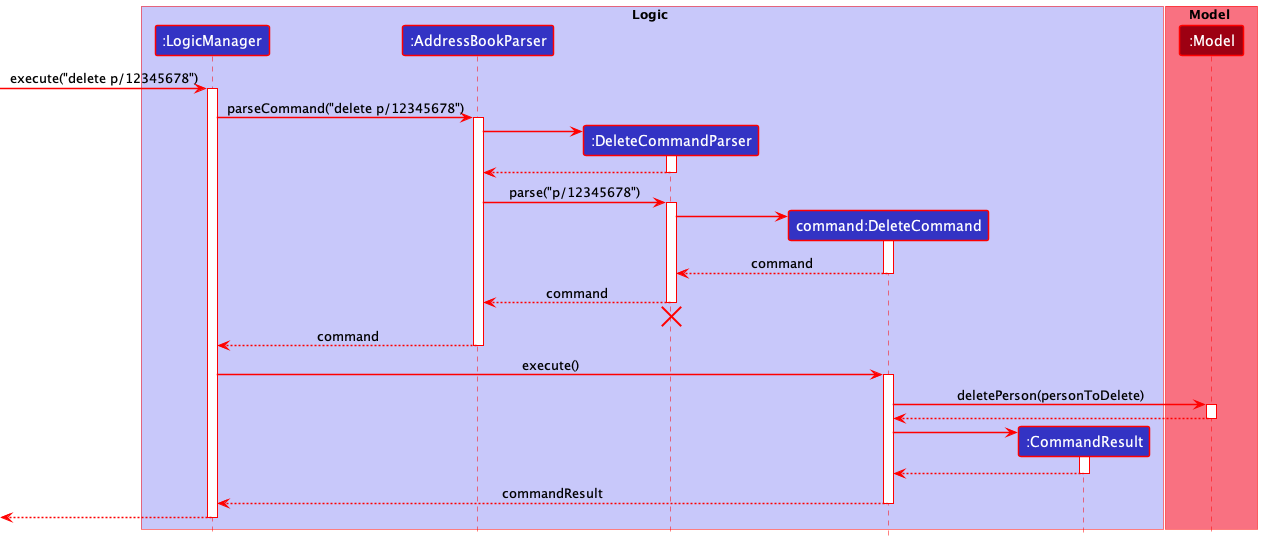

The diagram above was rendered by PlantUML. Its source (embedded in the PNG):
@startuml
!include style.puml

skinparam SequenceBoxBorderColor red
skinparam arrowColor red
skinparam ArrowThickness 1.5
skinparam sequence {
    ParticipantBorderColor red
    ParticipantBorderThickness 1.5
    LifeLineBorderColor red
}

box Logic LOGIC_COLOR_T1
participant ":LogicManager" as LogicManager LOGIC_COLOR
participant ":AddressBookParser" as AddressBookParser LOGIC_COLOR
participant ":DeleteCommandParser" as DeleteCommandParser LOGIC_COLOR
participant "command:DeleteCommand" as DeleteCommand LOGIC_COLOR
participant ":CommandResult" as CommandResult LOGIC_COLOR
end box

box Model MODEL_COLOR_T1
participant ":Model" as Model MODEL_COLOR
end box

[-> LogicManager : execute("delete p/12345678")
activate LogicManager

LogicManager -> AddressBookParser : parseCommand("delete p/12345678")
activate AddressBookParser

create DeleteCommandParser
AddressBookParser -> DeleteCommandParser
activate DeleteCommandParser

DeleteCommandParser --> AddressBookParser
deactivate DeleteCommandParser

AddressBookParser -> DeleteCommandParser : parse("p/12345678")
activate DeleteCommandParser

create DeleteCommand
DeleteCommandParser -> DeleteCommand
activate DeleteCommand

DeleteCommand --> DeleteCommandParser : command
deactivate DeleteCommand

DeleteCommandParser --> AddressBookParser : command
deactivate DeleteCommandParser
'Hidden arrow to position the destroy marker below the end of the activation bar.
DeleteCommandParser -[hidden]-> AddressBookParser
destroy DeleteCommandParser

AddressBookParser --> LogicManager : command
deactivate AddressBookParser

LogicManager -> DeleteCommand : execute()
activate DeleteCommand

DeleteCommand -> Model : deletePerson(personToDelete)
activate Model

Model --> DeleteCommand
deactivate Model

create CommandResult
DeleteCommand -> CommandResult
activate CommandResult

CommandResult --> DeleteCommand
deactivate CommandResult

DeleteCommand --> LogicManager : commandResult
deactivate DeleteCommand

[<--LogicManager
deactivate LogicManager
@enduml